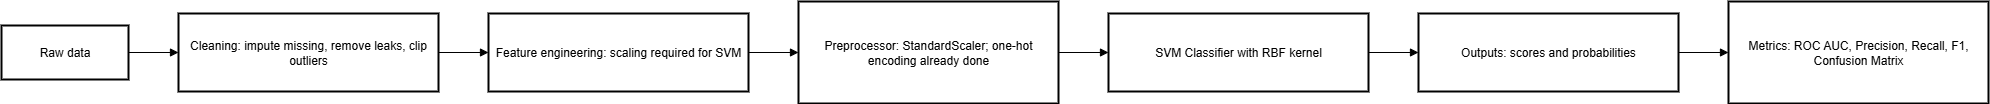

The diagram above was exported from draw.io. Its source (the exported page's mxGraphModel, read from the mxfile embedded in the PNG):
<mxGraphModel dx="2316" dy="1249" grid="1" gridSize="10" guides="1" tooltips="1" connect="1" arrows="1" fold="1" page="1" pageScale="1" pageWidth="850" pageHeight="1100" math="0" shadow="0">
  <root>
    <mxCell id="0" />
    <mxCell id="1" parent="0" />
    <mxCell id="JbiwTQU3gIBELWw99O1C-14" value="Raw data" style="whiteSpace=wrap;strokeWidth=2;" vertex="1" parent="1">
      <mxGeometry x="20" y="164" width="127" height="54" as="geometry" />
    </mxCell>
    <mxCell id="JbiwTQU3gIBELWw99O1C-15" value="Cleaning: impute missing, remove leaks, clip outliers" style="whiteSpace=wrap;strokeWidth=2;" vertex="1" parent="1">
      <mxGeometry x="197" y="152" width="260" height="78" as="geometry" />
    </mxCell>
    <mxCell id="JbiwTQU3gIBELWw99O1C-16" value="Feature engineering: scaling required for SVM" style="whiteSpace=wrap;strokeWidth=2;" vertex="1" parent="1">
      <mxGeometry x="507" y="152" width="260" height="78" as="geometry" />
    </mxCell>
    <mxCell id="JbiwTQU3gIBELWw99O1C-17" value="Preprocessor: StandardScaler; one-hot encoding already done" style="whiteSpace=wrap;strokeWidth=2;" vertex="1" parent="1">
      <mxGeometry x="817" y="140" width="260" height="102" as="geometry" />
    </mxCell>
    <mxCell id="JbiwTQU3gIBELWw99O1C-18" value="SVM Classifier with RBF kernel" style="whiteSpace=wrap;strokeWidth=2;" vertex="1" parent="1">
      <mxGeometry x="1127" y="152" width="260" height="78" as="geometry" />
    </mxCell>
    <mxCell id="JbiwTQU3gIBELWw99O1C-19" value="Outputs: scores and probabilities" style="whiteSpace=wrap;strokeWidth=2;" vertex="1" parent="1">
      <mxGeometry x="1437" y="152" width="260" height="78" as="geometry" />
    </mxCell>
    <mxCell id="JbiwTQU3gIBELWw99O1C-20" value="Metrics: ROC AUC, Precision, Recall, F1, Confusion Matrix" style="whiteSpace=wrap;strokeWidth=2;" vertex="1" parent="1">
      <mxGeometry x="1747" y="140" width="260" height="102" as="geometry" />
    </mxCell>
    <mxCell id="JbiwTQU3gIBELWw99O1C-21" value="" style="curved=1;startArrow=none;endArrow=block;exitX=1;exitY=0.5;entryX=0;entryY=0.5;rounded=0;" edge="1" parent="1" source="JbiwTQU3gIBELWw99O1C-14" target="JbiwTQU3gIBELWw99O1C-15">
      <mxGeometry relative="1" as="geometry">
        <Array as="points" />
      </mxGeometry>
    </mxCell>
    <mxCell id="JbiwTQU3gIBELWw99O1C-22" value="" style="curved=1;startArrow=none;endArrow=block;exitX=1;exitY=0.5;entryX=0;entryY=0.5;rounded=0;" edge="1" parent="1" source="JbiwTQU3gIBELWw99O1C-15" target="JbiwTQU3gIBELWw99O1C-16">
      <mxGeometry relative="1" as="geometry">
        <Array as="points" />
      </mxGeometry>
    </mxCell>
    <mxCell id="JbiwTQU3gIBELWw99O1C-23" value="" style="curved=1;startArrow=none;endArrow=block;exitX=1;exitY=0.5;entryX=0;entryY=0.5;rounded=0;" edge="1" parent="1" source="JbiwTQU3gIBELWw99O1C-16" target="JbiwTQU3gIBELWw99O1C-17">
      <mxGeometry relative="1" as="geometry">
        <Array as="points" />
      </mxGeometry>
    </mxCell>
    <mxCell id="JbiwTQU3gIBELWw99O1C-24" value="" style="curved=1;startArrow=none;endArrow=block;exitX=1;exitY=0.5;entryX=0;entryY=0.5;rounded=0;" edge="1" parent="1" source="JbiwTQU3gIBELWw99O1C-17" target="JbiwTQU3gIBELWw99O1C-18">
      <mxGeometry relative="1" as="geometry">
        <Array as="points" />
      </mxGeometry>
    </mxCell>
    <mxCell id="JbiwTQU3gIBELWw99O1C-25" value="" style="curved=1;startArrow=none;endArrow=block;exitX=1;exitY=0.5;entryX=0;entryY=0.5;rounded=0;" edge="1" parent="1" source="JbiwTQU3gIBELWw99O1C-18" target="JbiwTQU3gIBELWw99O1C-19">
      <mxGeometry relative="1" as="geometry">
        <Array as="points" />
      </mxGeometry>
    </mxCell>
    <mxCell id="JbiwTQU3gIBELWw99O1C-26" value="" style="curved=1;startArrow=none;endArrow=block;exitX=1;exitY=0.5;entryX=0;entryY=0.5;rounded=0;" edge="1" parent="1" source="JbiwTQU3gIBELWw99O1C-19" target="JbiwTQU3gIBELWw99O1C-20">
      <mxGeometry relative="1" as="geometry">
        <Array as="points" />
      </mxGeometry>
    </mxCell>
  </root>
</mxGraphModel>